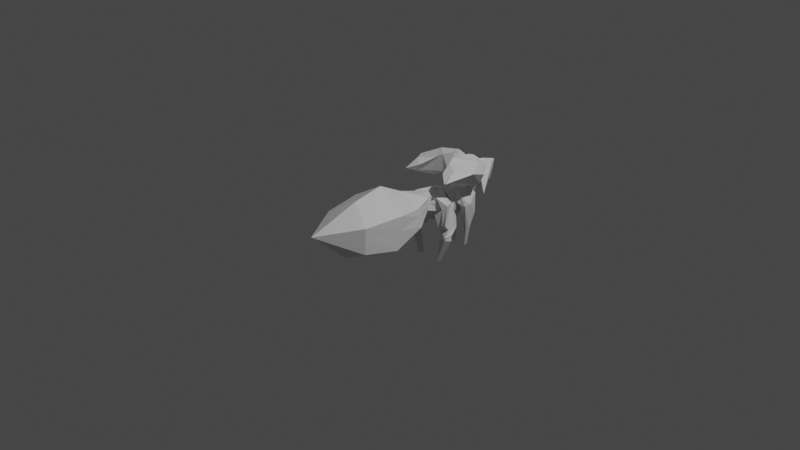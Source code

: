 # Source: colorfox.blend  (saved by Blender 3.4.6; exported with 4.5.12 LTS)
import bpy
from mathutils import Matrix  # noqa: F401  (used for matrix-valued properties, if any)

bpy.ops.wm.read_factory_settings(use_empty=True)
scene = bpy.context.scene
scene.name = 'Scene'

# ---- collections
col_collection = bpy.data.collections.new('Collection'); scene.collection.children.link(col_collection)

# ---- materials (node trees are filled in below, after node groups)
mat_material = bpy.data.materials.new('Material')
mat_material.alpha_threshold = 0.0
mat_material.use_transparent_shadow = False
mat_material.roughness = 0.5
mat_material.line_color = (0.0, 0.0, 0.0, 1.0)

# ---- material node trees
mat_material.use_nodes = True; mat_material.node_tree.nodes.clear()
_N = mat_material.node_tree.nodes; _L = mat_material.node_tree.links
n0 = _N.new('ShaderNodeOutputMaterial'); n0.name = 'Material Output'; n0.location = (300, 300)
n1 = _N.new('ShaderNodeBsdfPrincipled'); n1.name = 'Principled BSDF'; n1.location = (10, 300)
n1.distribution = 'GGX'
n1.subsurface_method = 'RANDOM_WALK_SKIN'
n1.inputs[3].default_value = 1.45
n1.inputs[27].default_value = (0.0, 0.0, 0.0, 1.0)
n1.inputs[28].default_value = 1.0
_L.new(n1.outputs[0], n0.inputs[0])
n0.is_active_output = True

# ---- world
world_world = bpy.data.worlds.new('World'); scene.world = world_world
world_world.use_nodes = True; world_world.node_tree.nodes.clear()
_N = world_world.node_tree.nodes; _L = world_world.node_tree.links
n0 = _N.new('ShaderNodeOutputWorld'); n0.name = 'World Output'; n0.location = (300, 300)
n1 = _N.new('ShaderNodeBackground'); n1.name = 'Background'; n1.location = (10, 300)
n1.inputs[0].default_value = (0.05088, 0.05088, 0.05088, 1.0)
_L.new(n1.outputs[0], n0.inputs[0])
n0.is_active_output = True
world_world.color = (0.05088, 0.05088, 0.05088)
world_world.use_sun_shadow = False
world_world.sun_shadow_jitter_overblur = 0.0

# ---- cameras
cam_camera = bpy.data.cameras.new('Camera')
cam_camera.clip_end = 100.0
cam_camera.ortho_scale = 7.314

# ---- lights
light_light = bpy.data.lights.new('Light', 'POINT')
light_light.transmission_factor = 0.0
light_light.energy = 1000.0
light_light.shadow_soft_size = 0.1
light_light.shadow_maximum_resolution = 0.006
light_light.use_absolute_resolution = True

# ---- meshes
me_cube = bpy.data.meshes.new('Cube')
me_cube.from_pydata([(0.3898, 1.158, 0.6395), (0.436, 1.032, 0.1507), (0.7919, 0.2126, 0.6038), (0.8227, 0.3516, -0.1763), (0.0, 1.06, 0.6619), (0.0, 0.8831, -0.1123), (0.0, 0.04852, 1.113), (0.0, 0.1759, -0.8294), (1.25, -1.019, 0.8865), (0.0, -0.9283, 1.615), (0.0, -1.18, -1.092), (1.226, -1.239, -0.4235), (0.9882, -2.522, 0.8017), (0.0, -2.101, 1.386), (0.0, -2.664, -0.6684), (0.9656, -2.541, -0.2259), (0.0, -4.143, 0.6706), (0.0, -4.006, 0.7135), (0.0, -4.023, 0.5787), (0.0, -4.156, 0.6769), (0.527, 1.397, 0.5754), (0.5229, 1.767, -0.09541), (0.0, 1.25, 0.6491), (0.0, 1.624, -0.5689), (0.0, 2.035, 0.744), (0.5881, 2.15, -0.1175), (0.0, 1.962, 0.5689), (0.0, 2.23, -0.7851), (0.0, 2.788, 0.445), (0.2521, 2.703, -0.4448), (0.0, 2.638, 0.5419), (0.0, 2.666, -0.8737), (0.9092, 1.602, 0.2924), (0.5145, 1.332, -0.1158), (0.7186, 2.0, 0.225), (0.5052, 1.932, -0.732), (0.8932, 1.518, -0.509), (0.5977, 1.488, -0.7048), (0.8868, 1.704, -0.7392), (0.4667, 1.683, -0.9032), (0.6806, 2.327, -0.4211), (0.5495, 2.29, -0.6846), (0.9118, 2.114, -0.7137), (0.5428, 2.034, -0.9929), (0.0, 2.507, 0.6262), (0.1354, 2.593, -0.3072), (0.2739, 2.448, 0.02162), (0.1392, 2.577, -0.3273), (0.9457, 1.447, -0.9962), (0.5224, 1.689, -0.8873), (0.9934, 1.791, -0.9583), (0.6474, 1.862, -1.049), (0.9422, 1.449, -0.9967), (0.62, 1.54, -1.141), (0.9806, 1.775, -0.9626), (0.7367, 1.825, -1.178), (0.9012, 1.49, -1.118), (0.576, 1.546, -1.261), (1.02, 1.733, -1.169), (0.7657, 1.901, -1.389), (0.4852, 1.531, -2.144), (0.4167, 1.679, -2.148), (0.5654, 1.645, -2.158), (0.4652, 1.757, -2.131), (0.0, 3.417, 0.1917), (0.001891, 3.401, -0.6933), (0.0, 3.086, 0.524), (0.0, 3.072, -0.7906), (0.0, 2.763, 0.3077), (0.4462, 2.326, -0.2172), (0.0, 3.118, 0.4724), (0.0, 3.547, 0.5492), (0.0, 2.228, 0.6661), (0.3983, 2.317, 0.1001), (0.0, 2.7, 0.6267), (0.2036, 2.755, 0.5515), (0.1889, 3.177, -0.4023), (0.2446, 2.712, -0.4361), (0.3493, 2.603, 0.04521), (0.4594, 2.395, -0.2334), (0.0, 3.405, 0.4743), (0.2429, 2.48, -0.4262), (0.0, 3.384, -0.1862), (0.0, 2.907, -0.2965), (0.0, 3.474, 0.696), (0.0, 3.402, -0.6822), (0.0, 3.364, 0.8099), (0.4003, 3.412, 0.6246), (0.09722, 3.205, -0.08163), (0.1873, 3.434, 0.5318), (0.0, 3.384, -0.1862), (0.0, 3.405, 0.4743), (0.2063, 3.208, 0.2597), (0.2514, 3.263, 0.497), (0.3495, 3.147, -0.1324), (0.4256, 2.771, 0.258), (0.4197, 2.808, -0.2011), (0.4216, 2.808, -0.2026), (0.4087, 2.781, 0.2687), (0.4276, 2.771, 0.2568), (0.0, 3.895, 0.6387), (0.0, 3.846, -0.3392), (0.0, 3.786, 1.038), (0.5315, 3.767, 0.5343), (0.0, 3.506, 0.595), (0.0, 3.354, -0.1477), (0.389, 3.417, 0.6188), (0.0, 3.301, 0.03464), (0.0, 2.9, 0.242), (0.0, 3.335, 0.3142), (0.0, 2.703, 0.6248), (0.06445, 3.087, 0.3599), (0.0, 3.633, 0.4454), (0.2778, 3.859, 0.4356), (0.0, 3.421, 0.2104), (0.07364, 3.273, 0.1598), (0.1889, 3.177, -0.4023), (0.0, 3.547, 0.5492), (0.2059, 3.09, -0.03199), (0.2063, 3.208, 0.2597), (0.246, 3.263, 0.4956), (0.1279, 3.742, 0.05654), (0.2136, 3.22, 0.2679), (0.3329, 3.147, -0.1437), (0.1591, 3.534, 0.6632), (0.0, 3.725, 0.3355), (0.0, 3.45, -0.1719), (0.0, 3.412, 0.4647), (0.1902, 3.224, 0.2629), (0.1527, 3.365, 0.2489), (0.4843, 3.577, -0.7364), (0.1709, 3.028, 0.4238), (0.1841, 3.707, -0.0422), (0.468, 3.117, -1.301), (0.5316, 3.211, -1.294), (0.3468, 2.964, 0.3551), (0.1668, 3.475, -0.7492), (0.1578, 3.709, -0.05096), (0.1445, 3.031, 0.415), (0.0, 3.547, 0.5492), (0.2063, 3.208, 0.2597), (0.5928, 2.91, -0.272), (0.3593, 3.715, 0.01985), (0.5869, 2.962, -0.06628), (0.2523, 3.253, 0.4938), (0.2949, 3.125, -0.09418), (0.1889, 3.177, -0.4023), (0.4848, 3.33, -1.282), (0.3566, 3.145, -1.306), (0.6684, 3.123, -0.1796), (0.2669, 3.259, 0.4953), (0.2253, 3.599, -0.06471), (0.214, 3.625, 0.003469), (0.1399, 3.682, 0.07887), (0.2137, 3.616, -0.00258), (0.0, 4.432, 1.14), (0.0, 4.121, 0.08726), (0.0, 4.423, 1.152), (0.6478, 4.151, 0.8215), (0.1662, 3.479, -0.7551), (0.4489, 3.368, -1.281), (0.2585, 3.209, -1.069), (0.3352, 3.266, -1.316), (0.3225, 3.329, -1.305), (0.468, 3.117, -1.301), (0.5316, 3.211, -1.294), (0.3566, 3.145, -1.306), (0.4848, 3.33, -1.282), (0.3352, 3.266, -1.316), (0.4489, 3.368, -1.281), (0.3225, 3.329, -1.305), (0.3285, 3.206, -2.097), (0.3628, 3.257, -2.094), (0.2685, 3.222, -2.1), (0.3376, 3.321, -2.087), (0.257, 3.287, -2.105), (0.3257, 3.34, -2.08), (0.2501, 3.321, -2.1), (0.0, 5.092, 0.9474), (0.0, 5.114, 0.8693), (0.0, 5.085, 0.95), (0.2205, 4.735, 0.9417), (0.0, 3.776, 1.021), (0.5031, 3.805, 0.7805), (0.0, 4.045, 1.138), (0.4927, 4.14, 0.9946), (0.3253, 3.336, 0.8944), (0.9227, 3.312, 0.7007), (0.3717, 3.528, 1.568), (0.6083, 3.968, 0.9927), (0.3411, 3.327, 1.74), (1.386, 2.466, 1.491), (0.3872, 3.51, 1.672), (1.175, 3.273, 1.166), (0.0, 2.776, 0.3796), (0.0, 3.275, 0.3254), (0.0, 3.471, -0.1017), (0.3445, 2.524, -0.3364), (0.0, 3.421, 0.7503), (0.1906, 3.407, -0.05992), (0.0, 3.843, 0.8291), (0.4558, 3.659, 0.4345), (0.0, 3.427, 0.206), (0.1852, 3.356, 0.3128), (0.0, 4.428, 1.143), (0.4124, 4.057, 0.4365), (0.0, 5.092, 0.9476), (0.05528, 5.062, 0.9036), (0.0, 3.346, 0.2586), (0.0, 3.436, -0.3975), (0.2983, 2.613, -0.3906), (0.0, 3.448, 0.7232), (0.0953, 3.404, -0.371), (0.0, 3.869, 0.7339), (0.1832, 3.766, -0.08952), (0.0, 3.391, 0.02912), (0.09262, 3.329, 0.1737), (0.0, 4.427, 1.146), (0.2249, 4.056, 0.1314), (0.0, 5.112, 0.8763), (0.01175, 5.105, 0.8647), (0.0, 2.782, 0.4123), (0.0, 4.872, 1.014), (0.0, 4.871, 1.015), (0.0, 4.254, 0.1962), (0.5103, 3.803, 0.7838), (0.4925, 4.285, 0.4421), (0.0, 4.871, 1.01), (0.0, 4.87, 1.01), (0.3005, 4.209, 0.2642), (0.0, 4.927, 0.99), (0.0, 4.989, 0.9779), (0.0, 5.043, 0.9592), (0.4245, 4.449, 0.4388), (0.6482, 4.155, 0.8216), (0.307, 4.628, 0.924), (0.0, 4.932, 0.9885), (0.0, 4.985, 0.976), (0.0, 5.04, 0.9574), (0.0, 4.932, 0.9962), (0.0, 4.985, 0.9756), (0.0, 5.042, 0.9572), (0.3999, 4.451, 0.4422), (0.3105, 4.638, 0.5375), (0.09762, 4.972, 0.674), (0.0, 5.042, 0.9568), (0.0, 4.989, 0.9763), (0.0, 4.931, 0.9941), (0.0, 4.953, 0.5744), (0.0, 4.695, 0.4932), (0.0, 4.415, 0.37), (0.2163, 4.723, 0.9555), (0.0, 4.425, 1.148), (0.4857, 4.146, 0.9548), (0.0, 2.763, 0.3111), (0.0, 3.126, 0.4653), (0.0, 3.543, 0.5179), (0.4413, 2.336, -0.2229), (0.0, 3.366, 0.8071), (0.3902, 3.412, 0.5917), (0.0, 3.789, 1.028), (0.5279, 3.762, 0.5295), (0.0, 3.503, 0.5763), (0.3792, 3.415, 0.6041), (0.0, 4.423, 1.152), (0.6324, 4.149, 0.802), (0.0, 5.083, 0.9508), (0.2386, 4.748, 0.9199), (0.8144, 3.699, 0.1181), (0.0, 4.873, 1.006), (0.6469, 4.156, 0.8238), (0.3199, 4.324, 1.026), (0.2206, 4.718, 0.954), (0.0, 4.927, 0.9899), (0.0, 4.989, 0.9779), (0.0, 5.042, 0.9585), (0.3909, 2.932, 0.9767), (0.7457, 2.637, 0.7276), (0.1999, 2.931, 1.733), (0.9802, 1.422, 1.274), (0.8049, 0.271, 0.276), (0.4092, 1.105, 0.4341), (0.0, 0.9857, 0.3366), (0.0, 0.1021, 0.2969), (1.24, -1.111, 0.336), (0.0, -1.034, 0.4776), (0.9787, -2.53, 0.3699), (0.0, -2.338, 0.5229), (0.0, -4.148, 0.6733), (0.0, -4.013, 0.6569), (0.5253, 1.552, 0.2935), (0.0, 1.407, 0.1373), (0.2471, 2.083, 0.382), (0.0, 2.075, -3.725e-05), (0.1059, 2.752, 0.07111), (0.0, 2.65, -0.05294), (0.7433, 1.488, 0.1209), (0.6289, 1.971, -0.1771), (0.769, 1.506, -0.5913), (0.7103, 1.695, -0.8081), (0.6255, 2.311, -0.5318), (0.7567, 2.08, -0.831), (0.05689, 2.544, 0.234), (0.2173, 2.502, -0.125), (0.7678, 1.549, -0.9504), (0.848, 1.821, -0.9965), (0.8068, 1.487, -1.057), (0.8781, 1.796, -1.053), (0.7646, 1.514, -1.178), (0.9129, 1.804, -1.262), (0.4564, 1.593, -2.146), (0.5233, 1.692, -2.146), (0.0, 3.41, -0.1802), (0.0, 3.08, -0.02839), (0.1875, 2.579, 0.08713), (0.0, 3.299, 0.5047), (0.1674, 2.265, 0.4282), (0.08554, 2.723, 0.5951), (0.0, 3.444, 0.1169), (0.1682, 3.384, 0.7321), (0.0, 3.874, 0.2278), (0.2234, 3.778, 0.8266), (0.0, 3.083, 0.2724), (0.02708, 2.864, 0.5135), (0.0, 4.297, 0.7061), (0.3035, 4.255, 1.017), (0.0, 5.091, 0.9205), (0.1002, 4.947, 0.9358), (0.2114, 3.788, 0.92), (0.2905, 3.997, 1.086), (0.4833, 3.254, 0.7239), (0.314, 4.021, 1.203), (0.9603, 3.18, 1.658), (0.7689, 3.815, 1.368), (0.03638, 5.085, 0.934), (0.1448, 2.67, 0.07874), (0.1253, 2.711, 0.07492), (0.004938, 5.11, 0.8711), (0.2145, 4.423, 0.9172), (0.0, 4.613, 0.6718), (0.2041, 4.599, 0.9752), (0.0, 4.755, 1.052), (0.09088, 4.91, 0.9583), (0.0, 4.716, 0.734), (0.0, 4.867, 0.7757), (0.0, 5.014, 0.7971), (0.09544, 4.951, 0.9384), (0.1854, 2.584, 0.08673), (0.5432, 2.819, 0.8944), (0.2692, 2.501, 1.788), (0.3933, 2.182, 1.691), (0.9572, 1.876, 1.634), (0.5923, 1.643, 1.517), (1.02, 1.294, 1.325)], [(132, 125)], [(0, 4, 6, 2), (5, 1, 3, 7), (280, 2, 8, 284), (281, 0, 2, 280), (1, 5, 23, 21), (283, 6, 4, 282), (285, 10, 14, 287), (2, 6, 9, 8), (7, 3, 11, 10), (283, 7, 10, 285), (286, 12, 16, 288), (10, 11, 15, 14), (284, 8, 12, 286), (8, 9, 13, 12), (288, 16, 17, 289), (12, 13, 17, 16), (287, 14, 18, 289), (14, 15, 19, 18), (22, 20, 24, 26), (281, 1, 21, 290), (282, 4, 22, 291), (4, 0, 20, 22), (25, 27, 31, 29), (21, 23, 27, 25), (24, 20, 32, 34), (291, 22, 26, 293), (295, 30, 66, 313), (292, 25, 29, 294), (293, 26, 30, 295), (26, 24, 28, 30), (34, 32, 36, 38), (292, 24, 44, 302), (21, 25, 35, 33), (290, 21, 33, 296), (298, 37, 39, 299), (296, 33, 37, 298), (33, 35, 39, 37), (39, 35, 41, 43), (300, 40, 42, 301), (34, 38, 42, 40), (39, 43, 51, 49), (297, 34, 40, 300), (302, 44, 46, 303), (35, 25, 45, 47), (24, 34, 46, 44), (297, 35, 47, 303), (304, 49, 53, 306), (301, 42, 50, 305), (42, 38, 48, 50), (299, 39, 49, 304), (54, 52, 56, 58), (50, 48, 52, 54), (305, 50, 54, 307), (49, 51, 55, 53), (57, 59, 63, 61), (307, 54, 58, 309), (53, 55, 59, 57), (306, 53, 57, 308), (310, 61, 63, 311), (308, 57, 61, 310), (58, 56, 60, 62), (309, 58, 62, 311), (313, 66, 64, 312), (30, 28, 64, 66), (29, 31, 67, 65), (255, 254, 68, 70), (70, 68, 72, 74), (255, 70, 86, 258), (257, 256, 71, 69), (347, 257, 69, 314), (316, 73, 75, 317), (314, 69, 73, 316), (71, 75, 93, 92), (315, 70, 74, 317), (77, 76, 78, 79), (75, 73, 79, 78), (76, 77, 83, 82), (73, 69, 77, 79), (81, 80, 82, 83), (69, 71, 80, 81), (77, 69, 81, 83), (82, 80, 91, 90), (212, 85, 101, 214), (312, 64, 84, 318), (319, 86, 110, 323), (259, 87, 106, 263), (89, 88, 90, 91), (76, 82, 90, 88), (71, 76, 88, 89), (80, 71, 89, 91), (92, 93, 95, 94), (75, 78, 95, 93), (139, 140, 119, 117), (98, 96, 141, 143), (97, 96, 98, 99), (94, 95, 99, 98), (95, 78, 97, 99), (78, 76, 96, 97), (260, 102, 157, 264), (319, 87, 103, 321), (258, 86, 102, 260), (318, 84, 100, 320), (215, 105, 107, 216), (65, 85, 107, 105), (209, 65, 105, 215), (87, 71, 104, 106), (322, 109, 111, 323), (86, 70, 108, 110), (315, 71, 109, 322), (109, 71, 112, 114), (112, 113, 115, 114), (87, 111, 115, 113), (71, 87, 113, 112), (111, 109, 114, 115), (118, 116, 126, 128), (118, 120, 124, 122), (140, 145, 118, 119), (145, 135, 120, 118), (146, 139, 117, 116), (123, 146, 116, 121), (141, 96, 133, 134), (123, 121, 136, 161, 148), (120, 121, 125, 124), (126, 127, 129, 128), (142, 149, 147, 160, 130), (119, 118, 128, 129), (163, 159, 130, 160), (117, 119, 129, 127), (126, 116, 151, 153), (143, 141, 149, 150), (131, 132, 137, 138), (121, 142, 130, 159, 136), (120, 135, 150, 144), (96, 76, 146, 123), (76, 71, 139, 146), (96, 123, 148, 133), (133, 148, 166, 164), (150, 149, 142, 144), (135, 98, 143, 150), (149, 141, 134, 147), (121, 120, 144, 142), (94, 98, 135, 145), (92, 94, 145, 140), (71, 92, 140, 139), (151, 152, 154, 153), (117, 127, 154, 152), (116, 117, 152, 151), (127, 126, 153, 154), (275, 232, 180, 266), (320, 100, 155, 324), (214, 101, 156, 218), (157, 102, 182, 184), (147, 134, 165, 167), (148, 161, 163, 162), (161, 136, 159, 163), (164, 166, 173, 171), (166, 168, 175, 173), (148, 162, 168, 166), (160, 147, 167, 169), (134, 133, 164, 165), (162, 163, 170, 168), (163, 160, 169, 170), (171, 173, 175, 174, 172), (175, 177, 176, 174), (170, 169, 176, 177), (169, 167, 174, 176), (167, 165, 172, 174), (165, 164, 171, 172), (168, 170, 177, 175), (346, 266, 180, 327), (345, 245, 178, 326), (244, 248, 179, 220), (342, 251, 181, 327), (184, 182, 186, 188), (103, 158, 185, 183), (321, 103, 183, 328), (325, 157, 184, 329), (187, 189, 193, 191), (328, 183, 187, 330), (183, 185, 189, 187), (329, 184, 188, 331), (332, 191, 193, 333), (331, 188, 192, 333), (188, 186, 190, 192), (332, 190, 278, 349), (272, 235, 207, 267), (337, 219, 206, 334), (261, 201, 205, 265), (241, 238, 206, 219), (256, 196, 202, 262), (262, 202, 203, 263), (211, 198, 200, 213), (213, 200, 204, 217), (212, 199, 203, 216), (259, 199, 201, 261), (336, 210, 197, 335), (210, 209, 196, 197), (208, 195, 198, 211), (208, 221, 194, 195), (64, 28, 221, 208), (64, 208, 211, 84), (29, 65, 209, 210), (294, 29, 210, 336), (85, 212, 216, 107), (100, 213, 217, 155), (84, 211, 213, 100), (245, 241, 219, 178), (326, 178, 219, 337), (235, 244, 220, 207), (201, 214, 218, 205), (196, 209, 215, 202), (202, 215, 216, 203), (199, 212, 214, 201), (205, 218, 229, 226), (155, 217, 228, 223), (217, 204, 227, 228), (265, 205, 226, 268), (325, 158, 225, 338), (218, 156, 224, 229), (324, 155, 223, 339), (264, 157, 222, 269), (226, 229, 242, 233), (233, 242, 243, 234), (234, 243, 244, 235), (223, 228, 239, 247), (247, 239, 240, 246), (246, 240, 241, 245), (228, 227, 236, 239), (239, 236, 237, 240), (240, 237, 238, 241), (268, 226, 233, 270), (270, 233, 234, 271), (271, 234, 235, 272), (338, 225, 253, 340), (340, 253, 252, 341), (341, 252, 251, 342), (229, 224, 250, 242), (242, 250, 249, 243), (243, 249, 248, 244), (339, 223, 247, 343), (343, 247, 246, 344), (344, 246, 245, 345), (269, 222, 230, 273), (273, 230, 231, 274), (274, 231, 232, 275), (237, 274, 275, 238), (236, 273, 274, 237), (227, 269, 273, 236), (252, 271, 272, 251), (253, 270, 271, 252), (225, 268, 270, 253), (204, 264, 269, 227), (158, 265, 268, 225), (87, 259, 261, 103), (104, 262, 263, 106), (71, 256, 262, 104), (103, 261, 265, 158), (251, 272, 267, 181), (334, 206, 266, 346), (238, 275, 266, 206), (198, 258, 260, 200), (200, 260, 264, 204), (199, 259, 263, 203), (335, 197, 257, 347), (197, 196, 256, 257), (195, 255, 258, 198), (195, 194, 254, 255), (348, 277, 279, 349), (190, 186, 276, 278), (187, 191, 279, 277), (330, 187, 277, 348), (186, 330, 348, 276), (276, 348, 349, 278), (194, 335, 347, 254), (207, 334, 346, 267), (249, 344, 345, 248), (250, 343, 344, 249), (224, 339, 343, 250), (231, 341, 342, 232), (230, 340, 341, 231), (222, 338, 340, 230), (156, 324, 339, 224), (157, 325, 338, 222), (179, 326, 337, 220), (28, 294, 336, 221), (221, 336, 335, 194), (220, 337, 334, 207), (349, 279, 353, 352), (189, 331, 333, 193), (190, 332, 333, 192), (185, 329, 331, 189), (182, 328, 330, 186), (158, 325, 329, 185), (102, 321, 328, 182), (232, 342, 327, 180), (248, 345, 326, 179), (267, 346, 327, 181), (101, 320, 324, 156), (70, 315, 322, 108), (108, 322, 323, 110), (85, 318, 320, 101), (86, 319, 321, 102), (87, 319, 323, 111), (65, 312, 318, 85), (71, 315, 317, 75), (68, 314, 316, 72), (72, 316, 317, 74), (254, 347, 314, 68), (67, 313, 312, 65), (59, 309, 311, 63), (56, 308, 310, 60), (60, 310, 311, 62), (52, 306, 308, 56), (55, 307, 309, 59), (51, 305, 307, 55), (38, 299, 304, 48), (43, 301, 305, 51), (48, 304, 306, 52), (34, 297, 303, 46), (45, 302, 303, 47), (35, 297, 300, 41), (41, 300, 301, 43), (32, 296, 298, 36), (36, 298, 299, 38), (20, 290, 296, 32), (25, 292, 302, 45), (27, 293, 295, 31), (24, 292, 294, 28), (31, 295, 313, 67), (23, 291, 293, 27), (5, 282, 291, 23), (0, 281, 290, 20), (13, 287, 289, 17), (19, 288, 289, 18), (11, 284, 286, 15), (15, 286, 288, 19), (6, 283, 285, 9), (9, 285, 287, 13), (7, 283, 282, 5), (1, 281, 280, 3), (3, 280, 284, 11), (351, 350, 352, 353), (332, 349, 352, 350), (191, 332, 350, 351), (279, 191, 351, 353)])
_uv = me_cube.uv_layers.new(name='UVMap')
_uv.uv.foreach_set('vector', [0.5365, 0.09612, 0.5788, 0.1056, 0.5893, 0.2124, 0.496, 0.1993, 0.7343, 0.5256, 0.6878, 0.546, 0.6451, 0.4683, 0.7324, 0.4384, 0.3617, 0.4722, 0.3274, 0.4618, 0.3121, 0.3228, 0.3724, 0.3201, 0.3348, 0.5626, 0.3122, 0.5657, 0.3274, 0.4618, 0.3617, 0.4722, 0.3661, 0.5582, 0.3974, 0.5492, 0.4366, 0.6343, 0.3825, 0.6393, 0.1485, 0.5435, 0.06011, 0.5444, 0.115, 0.4381, 0.1496, 0.448, 0.122, 0.6648, 0.2904, 0.6899, 0.2356, 0.8474, 0.1092, 0.805, 0.496, 0.1993, 0.5893, 0.2124, 0.6004, 0.3151, 0.4555, 0.3317, 0.7324, 0.4384, 0.6451, 0.4683, 0.6004, 0.2947, 0.7314, 0.2894, 0.1485, 0.5435, 0.2704, 0.5423, 0.2904, 0.6899, 0.122, 0.6648, 0.3881, 0.17, 0.3417, 0.1652, 0.3798, 0.001458, 0.3796, 0.0008454, 0.7314, 0.2894, 0.6004, 0.2947, 0.6285, 0.1585, 0.7318, 0.1376, 0.3724, 0.3201, 0.3121, 0.3228, 0.3417, 0.1652, 0.3881, 0.17, 0.4555, 0.3317, 0.6004, 0.3151, 0.6004, 0.4428, 0.4868, 0.4937, 0.08187, 0.9992, 0.08218, 0.9987, 0.07839, 0.9836, 0.08446, 0.9847, 0.4868, 0.4937, 0.6004, 0.4428, 0.5956, 0.6519, 0.5953, 0.6669, 0.1092, 0.805, 0.2356, 0.8474, 0.09283, 0.9862, 0.08446, 0.9847, 0.7318, 0.1376, 0.6285, 0.1585, 0.7343, 0.0, 0.7341, 0.01263, 0.578, 0.08522, 0.5201, 0.07099, 0.577, 0.0, 0.5744, 0.008789, 0.3348, 0.5626, 0.3661, 0.5582, 0.3825, 0.6393, 0.3437, 0.6113, 0.1496, 0.448, 0.115, 0.4381, 0.1175, 0.4177, 0.1737, 0.4038, 0.5788, 0.1056, 0.5365, 0.09612, 0.5201, 0.07099, 0.578, 0.08522, 0.3797, 0.6801, 0.4518, 0.702, 0.4555, 0.7498, 0.4084, 0.7462, 0.3825, 0.6393, 0.4366, 0.6343, 0.4518, 0.702, 0.3797, 0.6801, 0.577, 0.0, 0.5201, 0.07099, 0.474, 0.05134, 0.492, 0.008323, 0.1737, 0.4038, 0.1175, 0.4177, 0.1305, 0.3414, 0.1926, 0.3327, 0.2018, 0.271, 0.1376, 0.2687, 0.1422, 0.2205, 0.2018, 0.2245, 0.3279, 0.6692, 0.3797, 0.6801, 0.4084, 0.7462, 0.3528, 0.7459, 0.1926, 0.3327, 0.1305, 0.3414, 0.1376, 0.2687, 0.2018, 0.271, 0.1305, 0.3414, 0.1121, 0.3325, 0.1489, 0.2532, 0.1376, 0.2687, 0.8711, 0.703, 0.9161, 0.7006, 0.9144, 0.7876, 0.8915, 0.8099, 0.639, 0.5968, 0.6105, 0.5688, 0.6579, 0.546, 0.6879, 0.5764, 0.6451, 0.6598, 0.6783, 0.6356, 0.7028, 0.7012, 0.6104, 0.6914, 0.6004, 0.6423, 0.6451, 0.6598, 0.6104, 0.6914, 0.6066, 0.6622, 0.7028, 0.8624, 0.7028, 0.8811, 0.6828, 0.8909, 0.6853, 0.8648, 0.8642, 0.4486, 0.887, 0.4759, 0.8763, 0.5383, 0.8584, 0.5251, 0.6104, 0.6914, 0.7028, 0.7012, 0.694, 0.7324, 0.6638, 0.73, 0.694, 0.7324, 0.7028, 0.7012, 0.7292, 0.6729, 0.7293, 0.716, 0.961, 0.3706, 0.961, 0.384, 0.9284, 0.3602, 0.9379, 0.3413, 0.8711, 0.703, 0.8915, 0.8099, 0.8482, 0.8016, 0.8273, 0.768, 0.6913, 0.8914, 0.7245, 0.9081, 0.703, 0.9146, 0.6909, 0.8974, 0.6675, 0.6531, 0.6419, 0.6182, 0.7138, 0.6491, 0.7203, 0.6591, 0.5993, 0.7096, 0.5908, 0.7507, 0.5901, 0.6787, 0.5993, 0.6669, 0.7028, 0.7012, 0.6783, 0.6356, 0.7292, 0.6184, 0.7293, 0.6212, 0.9138, 0.0, 0.9202, 0.0539, 0.8673, 0.07451, 0.8623, 0.009828, 0.9202, 0.09772, 0.9202, 0.1582, 0.8503, 0.1118, 0.8601, 0.09016, 0.8572, 0.5637, 0.8848, 0.5572, 0.8723, 0.585, 0.8522, 0.5753, 0.7265, 0.932, 0.7279, 0.9494, 0.6884, 0.9494, 0.6945, 0.9348, 0.8482, 0.8016, 0.8915, 0.8099, 0.9161, 0.8407, 0.8801, 0.8319, 0.8649, 0.5478, 0.8907, 0.5592, 0.8848, 0.5572, 0.8572, 0.5637, 0.5597, 0.8145, 0.5948, 0.815, 0.5914, 0.8286, 0.5667, 0.8361, 0.6004, 0.6669, 0.6004, 0.7047, 0.6, 0.7045, 0.5993, 0.6688, 0.3047, 0.9678, 0.2904, 0.9654, 0.2923, 0.9654, 0.3048, 0.9608, 0.9625, 0.5591, 0.9787, 0.5787, 0.9729, 0.5923, 0.9433, 0.585, 0.9429, 0.5979, 0.9787, 0.6159, 0.9568, 0.6933, 0.9485, 0.6943, 0.3048, 0.9608, 0.2923, 0.9654, 0.2977, 0.943, 0.309, 0.9386, 0.9433, 0.585, 0.9729, 0.5923, 0.9787, 0.6159, 0.9429, 0.5979, 0.8522, 0.5753, 0.8723, 0.585, 0.8766, 0.5981, 0.8564, 0.5884, 0.8667, 0.3933, 0.8695, 0.3836, 0.8792, 0.3805, 0.8792, 0.39, 0.8564, 0.5884, 0.8766, 0.5981, 0.8907, 0.6937, 0.8859, 0.6937, 0.5667, 0.8361, 0.5914, 0.8286, 0.5948, 0.9411, 0.5833, 0.9435, 0.5593, 0.8473, 0.5667, 0.8361, 0.5833, 0.9435, 0.5778, 0.9429, 0.2018, 0.2245, 0.1422, 0.2205, 0.1801, 0.1869, 0.2202, 0.1898, 0.9843, 0.0, 0.988, 0.01886, 0.988, 0.09195, 0.968, 0.04553, 0.4084, 0.7462, 0.4555, 0.7498, 0.4412, 0.7921, 0.4265, 0.8261, 0.1488, 0.2166, 0.1632, 0.2566, 0.1636, 0.2567, 0.148, 0.2174, 0.148, 0.2174, 0.1636, 0.2567, 0.1217, 0.3122, 0.1288, 0.2615, 0.1488, 0.2166, 0.148, 0.2174, 0.1131, 0.1889, 0.1134, 0.1887, 0.3889, 0.7025, 0.2947, 0.8256, 0.2913, 0.8256, 0.3884, 0.7013, 0.1868, 0.2783, 0.2193, 0.3082, 0.2186, 0.3092, 0.1867, 0.2788, 0.9209, 0.6993, 0.8907, 0.6993, 0.9119, 0.6466, 0.9255, 0.6481, 0.1867, 0.2788, 0.2186, 0.3092, 0.1843, 0.3081, 0.148, 0.3104, 0.9218, 0.5591, 0.9119, 0.6466, 0.8985, 0.5933, 0.9004, 0.6002, 0.9247, 0.586, 0.9269, 0.6055, 0.9354, 0.6491, 0.9255, 0.6481, 0.3393, 0.8261, 0.3893, 0.8342, 0.3221, 0.877, 0.3016, 0.8453, 0.3346, 0.9326, 0.2904, 0.8802, 0.3016, 0.8453, 0.3221, 0.877, 0.9773, 0.4317, 0.9682, 0.4814, 0.9496, 0.4514, 0.965, 0.401, 0.2904, 0.8802, 0.2942, 0.8463, 0.3393, 0.8261, 0.3016, 0.8453, 0.9215, 0.4041, 0.9496, 0.5418, 0.8907, 0.5015, 0.9084, 0.4518, 0.9496, 0.401, 0.9481, 0.5591, 0.9496, 0.5418, 0.9215, 0.4041, 0.9682, 0.4814, 0.9773, 0.5236, 0.9607, 0.5048, 0.9496, 0.4514, 0.5901, 0.6669, 0.5901, 0.6669, 0.5901, 0.6669, 0.5901, 0.6669, 0.8273, 0.8486, 0.8273, 0.8826, 0.779, 0.8461, 0.7887, 0.8183, 0.2202, 0.1898, 0.1801, 0.1869, 0.1261, 0.1777, 0.1883, 0.1845, 0.8484, 0.9107, 0.841, 0.9134, 0.8273, 0.8407, 0.8456, 0.8508, 0.5901, 0.8108, 0.5901, 0.8145, 0.5891, 0.8136, 0.5886, 0.8118, 0.4531, 0.9162, 0.4531, 0.987, 0.4501, 0.9953, 0.4346, 0.9264, 0.3613, 0.9326, 0.3705, 0.9642, 0.3705, 0.9642, 0.3473, 0.9642, 0.99, 0.5591, 0.99, 0.6702, 0.9804, 0.6364, 0.9787, 0.5662, 0.8647, 0.401, 0.8486, 0.3979, 0.8647, 0.3805, 0.8647, 0.401, 0.3861, 0.9057, 0.3893, 0.9319, 0.3374, 0.9018, 0.3821, 0.8634, 0.3346, 0.9326, 0.3221, 0.877, 0.3374, 0.9018, 0.3893, 0.9319, 0.5901, 0.6669, 0.5901, 0.6669, 0.5901, 0.6669, 0.5901, 0.6669, 0.977, 0.7006, 0.9775, 0.7511, 0.9596, 0.7587, 0.9598, 0.7362, 0.7307, 0.6522, 0.7309, 0.6524, 0.7309, 0.702, 0.7293, 0.7004, 0.5108, 0.9495, 0.4555, 0.93, 0.4556, 0.9301, 0.456, 0.9284, 0.3374, 0.9018, 0.3221, 0.877, 0.3459, 0.8526, 0.3375, 0.9017, 0.9684, 0.2626, 0.9684, 0.3122, 0.952, 0.2832, 0.9517, 0.2832, 0.09214, 0.1418, 0.09104, 0.1421, 0.0827, 0.07276, 0.08269, 0.07276, 0.8518, 0.3548, 0.8561, 0.3284, 0.895, 0.3154, 0.895, 0.3531, 0.1134, 0.1887, 0.1131, 0.1889, 0.09104, 0.1421, 0.09214, 0.1418, 0.1883, 0.1845, 0.1261, 0.1777, 0.1348, 0.1327, 0.179, 0.1374, 0.1975, 0.1907, 0.2163, 0.1957, 0.1963, 0.2003, 0.1817, 0.197, 0.2755, 0.1939, 0.2742, 0.1938, 0.1963, 0.2003, 0.2163, 0.1957, 0.2438, 0.1884, 0.2755, 0.1939, 0.2163, 0.1957, 0.1975, 0.1907, 0.9595, 0.1065, 0.9218, 0.1287, 0.9202, 0.1247, 0.9586, 0.1072, 0.8796, 0.8604, 0.8876, 0.8868, 0.8709, 0.8647, 0.8456, 0.8508, 0.1131, 0.1889, 0.148, 0.2174, 0.1715, 0.2423, 0.129, 0.2612, 0.1456, 0.1978, 0.1423, 0.1707, 0.1664, 0.195, 0.1694, 0.2224, 0.1664, 0.195, 0.1423, 0.1707, 0.1541, 0.1621, 0.1781, 0.1863, 0.4134, 0.9483, 0.4346, 0.9162, 0.4346, 0.9868, 0.4219, 0.9734, 0.8586, 0.907, 0.8709, 0.8647, 0.899, 0.873, 0.899, 0.9418, 0.9218, 0.1287, 0.9595, 0.1065, 0.9595, 0.1548, 0.9253, 0.1369, 0.1601, 0.2218, 0.1664, 0.195, 0.1781, 0.1863, 0.1829, 0.203, 0.6393, 0.9418, 0.6033, 0.9618, 0.6004, 0.9225, 0.653, 0.9096, 0.501, 0.9418, 0.4923, 0.8827, 0.5108, 0.8531, 0.4991, 0.9066, 0.9724, 0.1065, 0.9675, 0.1463, 0.9595, 0.1372, 0.9724, 0.1065, 0.5071, 0.9466, 0.4698, 0.911, 0.4923, 0.8827, 0.501, 0.9418, 0.5901, 0.6669, 0.5901, 0.6669, 0.5901, 0.6669, 0.5901, 0.6669, 0.5394, 0.9219, 0.5108, 0.9251, 0.5108, 0.9251, 0.5431, 0.8531, 0.9596, 0.7587, 0.9775, 0.7511, 0.9775, 0.8682, 0.9711, 0.8671, 0.6692, 0.8586, 0.6004, 0.8624, 0.6518, 0.7863, 0.6892, 0.7606, 0.7032, 0.7376, 0.8246, 0.8826, 0.8246, 0.9535, 0.8033, 0.9329, 0.7913, 0.8927, 0.6004, 0.9225, 0.654, 0.8793, 0.6414, 0.8993, 0.653, 0.9096, 0.4555, 0.7295, 0.5248, 0.7304, 0.5361, 0.8518, 0.5319, 0.8531, 0.4938, 0.8029, 0.7293, 0.6349, 0.7319, 0.6178, 0.7306, 0.6369, 0.7319, 0.6522, 0.9372, 0.1582, 0.9517, 0.2197, 0.9158, 0.2234, 0.923, 0.1615, 0.651, 0.8624, 0.654, 0.9112, 0.6414, 0.8993, 0.654, 0.8793, 0.3245, 0.9639, 0.3473, 0.9326, 0.3473, 0.9798, 0.3362, 0.9899, 0.5375, 0.7142, 0.5491, 0.7339, 0.5248, 0.7304, 0.4874, 0.6669, 0.7293, 0.6176, 0.7293, 0.546, 0.7319, 0.5462, 0.7319, 0.6178, 0.9517, 0.3111, 0.9283, 0.3065, 0.9158, 0.2234, 0.9517, 0.2197, 0.9517, 0.2203, 0.9706, 0.347, 0.9864, 0.3154, 0.9729, 0.3468, 0.9714, 0.3459, 0.5431, 0.9595, 0.5108, 0.9251, 0.5108, 0.9251, 0.5394, 0.9219, 0.5901, 0.6669, 0.5901, 0.6669, 0.5901, 0.6669, 0.5901, 0.6669, 0.7067, 0.8623, 0.6692, 0.8586, 0.7032, 0.7376, 0.7067, 0.7388, 0.5901, 0.6669, 0.5901, 0.6669, 0.5901, 0.6669, 0.5901, 0.6669, 0.4874, 0.6669, 0.5248, 0.7304, 0.4555, 0.7295, 0.488, 0.667, 0.5227, 0.672, 0.5447, 0.675, 0.5375, 0.7142, 0.4874, 0.6669, 0.5248, 0.7304, 0.5491, 0.7339, 0.5491, 0.8492, 0.5361, 0.8518, 0.961, 0.3958, 0.9706, 0.347, 0.9714, 0.3459, 0.9864, 0.395, 0.5108, 0.9495, 0.456, 0.9284, 0.4698, 0.911, 0.5071, 0.9466, 0.9724, 0.1065, 0.9724, 0.1519, 0.9675, 0.1463, 0.9724, 0.1065, 0.5901, 0.6669, 0.5901, 0.6669, 0.5901, 0.6669, 0.5901, 0.6669, 0.7336, 0.6709, 0.7309, 0.6638, 0.7312, 0.6644, 0.7336, 0.6522, 0.651, 0.8624, 0.654, 0.8793, 0.6037, 0.8977, 0.6035, 0.8965, 0.6828, 0.8624, 0.6828, 0.9735, 0.6541, 0.9208, 0.654, 0.9129, 0.654, 0.8793, 0.6004, 0.9225, 0.6048, 0.8862, 0.6037, 0.8977, 0.9526, 0.9107, 0.9526, 0.9107, 0.9521, 0.915, 0.9521, 0.9148, 0.179, 0.1374, 0.1348, 0.1327, 0.08243, 0.07253, 0.13, 0.08896, 0.7887, 0.8183, 0.779, 0.8461, 0.7487, 0.8004, 0.7574, 0.7947, 0.0827, 0.07276, 0.09104, 0.1421, 0.09285, 0.1432, 0.08189, 0.1135, 0.5901, 0.6669, 0.5901, 0.6669, 0.5901, 0.6669, 0.5901, 0.6669, 0.7032, 0.7376, 0.6892, 0.7606, 0.6839, 0.7324, 0.6908, 0.7332, 0.6892, 0.7606, 0.6518, 0.7863, 0.6515, 0.7855, 0.6839, 0.7324, 0.9894, 0.8679, 0.9775, 0.8654, 0.983, 0.7797, 0.9894, 0.781, 0.9973, 0.4872, 0.9842, 0.4861, 0.9821, 0.401, 0.9892, 0.4016, 0.5901, 0.6669, 0.5901, 0.6669, 0.5901, 0.6669, 0.5901, 0.6669, 0.5901, 0.6669, 0.5901, 0.6669, 0.5901, 0.6669, 0.5901, 0.6669, 0.5901, 0.6669, 0.5901, 0.6669, 0.5901, 0.6669, 0.5901, 0.6669, 0.5901, 0.6669, 0.5901, 0.6669, 0.5901, 0.6669, 0.5901, 0.6669, 0.5901, 0.6669, 0.5901, 0.6669, 0.5901, 0.6669, 0.5901, 0.6669, 0.8843, 0.3805, 0.89, 0.3838, 0.8893, 0.3908, 0.8798, 0.3921, 0.8792, 0.3847, 0.8893, 0.3908, 0.8889, 0.3945, 0.8804, 0.3945, 0.8798, 0.3921, 0.981, 0.1631, 0.9947, 0.1582, 0.9947, 0.2441, 0.9867, 0.2475, 0.7639, 0.8831, 0.7683, 0.8827, 0.7764, 0.9697, 0.7742, 0.9692, 0.7683, 0.8827, 0.7816, 0.8826, 0.7835, 0.9697, 0.7764, 0.9697, 0.7816, 0.8826, 0.7913, 0.8827, 0.7888, 0.9697, 0.7835, 0.9697, 0.9842, 0.4861, 0.9773, 0.4872, 0.9784, 0.4016, 0.9821, 0.401, 0.5994, 0.7223, 0.5993, 0.7048, 0.5994, 0.7047, 0.5994, 0.7232, 0.1246, 0.01112, 0.1069, 0.00649, 0.1088, 0.001563, 0.1117, 0.002138, 0.5901, 0.7621, 0.5997, 0.7507, 0.5985, 0.7852, 0.5975, 0.7846, 0.9562, 0.803, 0.9556, 0.7788, 0.9569, 0.7795, 0.9595, 0.8054, 0.08189, 0.1135, 0.09285, 0.1432, 0.1046, 0.1931, 0.03326, 0.1686, 0.7902, 0.7497, 0.7493, 0.7187, 0.749, 0.7006, 0.7855, 0.7232, 0.9942, 0.7338, 0.995, 0.7797, 0.9775, 0.7592, 0.9877, 0.726, 0.8155, 0.3221, 0.7898, 0.3518, 0.7755, 0.3137, 0.8034, 0.2974, 0.8373, 0.6211, 0.8046, 0.6933, 0.7863, 0.6135, 0.7533, 0.5239, 0.8959, 0.2964, 0.8684, 0.2804, 0.8553, 0.2112, 0.8996, 0.2294, 0.8684, 0.2804, 0.8504, 0.3154, 0.8486, 0.2932, 0.8553, 0.2112, 0.8034, 0.2974, 0.7755, 0.3137, 0.787, 0.252, 0.805, 0.3001, 0.7343, 0.6036, 0.7533, 0.5239, 0.7863, 0.6135, 0.764, 0.6744, 0.805, 0.3001, 0.787, 0.252, 0.7864, 0.2507, 0.8404, 0.2641, 0.03326, 0.1686, 0.1046, 0.1931, 0.01339, 0.1891, 0.02206, 0.17, 0.8313, 0.1959, 0.7738, 0.2347, 0.7446, 0.2, 0.7343, 0.1546, 0.968, 0.04112, 0.9672, 0.05194, 0.9546, 0.004782, 0.9639, 0.03886, 0.7323, 0.7319, 0.7327, 0.7325, 0.7327, 0.7398, 0.7293, 0.7377, 0.7907, 0.7502, 0.8015, 0.7606, 0.7582, 0.761, 0.7495, 0.7209, 0.7321, 0.7319, 0.7322, 0.7318, 0.7293, 0.7277, 0.7322, 0.7203, 0.1457, 0.1713, 0.2121, 0.1829, 0.1786, 0.1858, 0.1391, 0.1754, 0.5497, 0.7972, 0.5619, 0.7587, 0.5781, 0.7753, 0.5886, 0.8118, 0.123, 0.1804, 0.1199, 0.1831, 0.114, 0.1372, 0.1244, 0.1349, 0.1244, 0.1349, 0.114, 0.1372, 0.08256, 0.07264, 0.0825, 0.07259, 0.5901, 0.7021, 0.5901, 0.7372, 0.5781, 0.7753, 0.5732, 0.7579, 0.8273, 0.7436, 0.8273, 0.8147, 0.8015, 0.7606, 0.7907, 0.7502, 0.1887, 0.2643, 0.2387, 0.2785, 0.2325, 0.2881, 0.1881, 0.2688, 0.4036, 0.7355, 0.3943, 0.826, 0.3621, 0.8258, 0.3989, 0.7248, 0.1725, 0.1941, 0.1648, 0.2014, 0.1199, 0.1831, 0.123, 0.1804, 0.1725, 0.1941, 0.1524, 0.254, 0.1559, 0.2549, 0.1648, 0.2014, 0.1801, 0.1869, 0.1489, 0.2532, 0.1524, 0.254, 0.1725, 0.1941, 0.1801, 0.1869, 0.1725, 0.1941, 0.123, 0.1804, 0.1261, 0.1777, 0.4084, 0.7462, 0.4265, 0.8261, 0.3943, 0.826, 0.4036, 0.7355, 0.1893, 0.2598, 0.245, 0.2689, 0.2387, 0.2785, 0.1887, 0.2643, 0.5901, 0.6669, 0.5901, 0.7021, 0.5732, 0.7579, 0.5682, 0.7405, 0.1348, 0.1327, 0.1244, 0.1349, 0.0825, 0.07259, 0.08243, 0.07253, 0.1261, 0.1777, 0.123, 0.1804, 0.1244, 0.1349, 0.1348, 0.1327, 0.9523, 0.9108, 0.9524, 0.9108, 0.9584, 0.9206, 0.9519, 0.916, 0.1117, 0.002138, 0.1088, 0.001563, 0.1166, 0.0001264, 0.1172, 0.0003729, 0.9672, 0.05194, 0.9324, 0.01944, 0.9494, 0.0007505, 0.9546, 0.004782, 0.8015, 0.7606, 0.7887, 0.8183, 0.7574, 0.7947, 0.7582, 0.761, 0.2121, 0.1829, 0.2438, 0.1884, 0.1975, 0.1907, 0.1786, 0.1858, 0.5619, 0.7587, 0.5677, 0.7403, 0.5732, 0.7579, 0.5781, 0.7753, 0.8273, 0.8147, 0.8273, 0.8486, 0.7887, 0.8183, 0.8015, 0.7606, 0.7582, 0.761, 0.7574, 0.7947, 0.7412, 0.7803, 0.7343, 0.7604, 0.9581, 0.8408, 0.9582, 0.8407, 0.954, 0.8912, 0.9539, 0.8912, 0.9582, 0.8407, 0.9582, 0.8407, 0.9541, 0.8912, 0.954, 0.8912, 0.9284, 0.3947, 0.895, 0.3627, 0.9026, 0.3624, 0.9284, 0.3154, 0.9875, 0.9249, 0.9596, 0.8961, 0.9891, 0.8682, 0.9891, 0.9437, 0.9278, 0.8407, 0.9519, 0.8473, 0.9518, 0.8632, 0.9196, 0.8591, 0.13, 0.08896, 0.08243, 0.07253, 0.1001, 0.02496, 0.1356, 0.0551, 0.9584, 0.8407, 0.9584, 0.8407, 0.9542, 0.8911, 0.9542, 0.8911, 0.899, 0.8698, 0.9196, 0.8591, 0.9087, 0.8877, 0.9061, 0.8874, 0.9202, 0.08198, 0.9204, 0.08152, 0.9261, 0.05907, 0.968, 0.1065, 0.968, 0.1065, 0.9261, 0.05907, 0.9324, 0.01944, 0.9672, 0.05194, 0.9539, 0.8912, 0.954, 0.8912, 0.9534, 0.898, 0.9533, 0.898, 0.9533, 0.898, 0.9534, 0.898, 0.9529, 0.9044, 0.9528, 0.9044, 0.9528, 0.9044, 0.9529, 0.9044, 0.9524, 0.9108, 0.9523, 0.9108, 0.954, 0.8912, 0.9541, 0.8912, 0.9544, 0.8982, 0.9534, 0.898, 0.9534, 0.898, 0.9544, 0.8982, 0.953, 0.9044, 0.9529, 0.9044, 0.9529, 0.9044, 0.953, 0.9044, 0.9525, 0.9108, 0.9524, 0.9108, 0.4534, 0.8261, 0.4462, 0.8995, 0.4534, 0.9162, 0.4018, 0.901, 0.3894, 0.9346, 0.4134, 0.9813, 0.3893, 0.9348, 0.4134, 0.9162, 0.9391, 0.7383, 0.9596, 0.7006, 0.958, 0.7645, 0.9557, 0.7782, 0.8144, 0.3414, 0.822, 0.2665, 0.8304, 0.3037, 0.8194, 0.3601, 0.9791, 0.2053, 0.981, 0.2626, 0.9517, 0.2077, 0.9687, 0.179, 0.9374, 0.7958, 0.9161, 0.7683, 0.9556, 0.7788, 0.9562, 0.803, 0.9196, 0.8591, 0.9518, 0.8632, 0.9519, 0.8832, 0.9087, 0.8877, 0.9087, 0.8877, 0.9519, 0.8832, 0.9516, 0.9151, 0.9182, 0.9094, 0.9182, 0.9094, 0.9516, 0.9151, 0.9513, 0.9441, 0.9409, 0.9475, 0.1356, 0.0551, 0.1001, 0.02496, 0.1024, 0.01856, 0.1296, 0.04367, 0.1296, 0.04367, 0.1024, 0.01856, 0.1047, 0.01252, 0.126, 0.02719, 0.126, 0.02719, 0.1047, 0.01252, 0.1069, 0.00649, 0.1246, 0.01112, 0.9542, 0.8911, 0.9542, 0.8911, 0.9544, 0.8976, 0.9544, 0.8976, 0.9544, 0.8976, 0.9544, 0.8976, 0.9532, 0.9043, 0.9531, 0.9043, 0.9531, 0.9043, 0.9532, 0.9043, 0.9526, 0.9107, 0.9526, 0.9107, 0.953, 0.9044, 0.9531, 0.9043, 0.9526, 0.9107, 0.9525, 0.9108, 0.9544, 0.8982, 0.9544, 0.8976, 0.9531, 0.9043, 0.953, 0.9044, 0.9541, 0.8912, 0.9542, 0.8911, 0.9544, 0.8976, 0.9544, 0.8982, 0.9161, 0.7683, 0.9391, 0.7383, 0.9557, 0.7782, 0.9556, 0.7788, 0.9434, 0.7115, 0.9595, 0.7008, 0.9391, 0.7383, 0.9161, 0.7683, 0.3927, 0.8648, 0.4534, 0.8261, 0.4018, 0.901, 0.3893, 0.9062, 0.9582, 0.8407, 0.9584, 0.8407, 0.9542, 0.8911, 0.9541, 0.8912, 0.763, 0.8826, 0.7639, 0.8844, 0.7639, 0.9736, 0.7343, 0.906, 0.8273, 0.74, 0.8273, 0.7436, 0.7907, 0.7502, 0.7902, 0.7497, 0.5491, 0.7991, 0.5497, 0.7972, 0.5886, 0.8118, 0.5891, 0.8136, 0.1423, 0.1707, 0.1457, 0.1713, 0.1391, 0.1754, 0.1372, 0.1748, 0.7902, 0.7497, 0.7907, 0.7502, 0.7495, 0.7209, 0.7493, 0.7187, 0.9556, 0.7788, 0.9557, 0.7782, 0.9595, 0.7792, 0.9569, 0.7795, 0.7293, 0.7051, 0.7321, 0.702, 0.7327, 0.7027, 0.7327, 0.7203, 0.9525, 0.9108, 0.9526, 0.9107, 0.9521, 0.9148, 0.9521, 0.9158, 0.1199, 0.1831, 0.1134, 0.1887, 0.09214, 0.1418, 0.114, 0.1372, 0.114, 0.1372, 0.09214, 0.1418, 0.08269, 0.07276, 0.08256, 0.07264, 0.5901, 0.7372, 0.5901, 0.8108, 0.5886, 0.8118, 0.5781, 0.7753, 0.1881, 0.2688, 0.2325, 0.2881, 0.2193, 0.3082, 0.1868, 0.2783, 0.3989, 0.7248, 0.3621, 0.8258, 0.2947, 0.8256, 0.3889, 0.7025, 0.1648, 0.2014, 0.1488, 0.2166, 0.1134, 0.1887, 0.1199, 0.1831, 0.1648, 0.2014, 0.1559, 0.2549, 0.1632, 0.2566, 0.1488, 0.2166, 0.102, 0.2499, 0.1194, 0.2716, 0.05362, 0.4004, 0.003071, 0.2774, 0.01339, 0.1891, 0.1046, 0.1931, 0.09346, 0.2365, 0.01145, 0.231, 0.8373, 0.6211, 0.7533, 0.5239, 0.7816, 0.4153, 0.8373, 0.5497, 0.8996, 0.2294, 0.8553, 0.2112, 0.9074, 0.1582, 0.9158, 0.1884, 0.1046, 0.1931, 0.1229, 0.2037, 0.102, 0.2499, 0.09346, 0.2365, 0.09346, 0.2365, 0.102, 0.2499, 0.003071, 0.2774, 0.01145, 0.231, 0.1559, 0.2549, 0.1881, 0.2688, 0.1868, 0.2783, 0.1632, 0.2566, 0.9546, 0.004782, 0.9573, 0.001524, 0.9605, 0.01585, 0.9639, 0.03886, 0.1554, 0.04743, 0.126, 0.02719, 0.1246, 0.01112, 0.1482, 0.01905, 0.167, 0.07832, 0.1296, 0.04367, 0.126, 0.02719, 0.1554, 0.04743, 0.1847, 0.09668, 0.1356, 0.0551, 0.1296, 0.04367, 0.167, 0.07832, 0.9529, 0.8158, 0.9374, 0.7958, 0.9562, 0.803, 0.9567, 0.8206, 0.9777, 0.1637, 0.9791, 0.2053, 0.9687, 0.179, 0.981, 0.1582, 0.8089, 0.3957, 0.8144, 0.3414, 0.8194, 0.3601, 0.8114, 0.401, 0.1957, 0.1116, 0.13, 0.08896, 0.1356, 0.0551, 0.1847, 0.09668, 0.7898, 0.3518, 0.8155, 0.3221, 0.8144, 0.3414, 0.8089, 0.3957, 0.5985, 0.7852, 0.5997, 0.7902, 0.5981, 0.7854, 0.5975, 0.7846, 0.1489, 0.2532, 0.1893, 0.2598, 0.1887, 0.2643, 0.1524, 0.254, 0.1524, 0.254, 0.1887, 0.2643, 0.1881, 0.2688, 0.1559, 0.2549, 0.9494, 0.0007505, 0.9499, 0.0, 0.9573, 0.001524, 0.9546, 0.004782, 0.7279, 0.7324, 0.7279, 0.8783, 0.7246, 0.8914, 0.7067, 0.8325, 0.8046, 0.6933, 0.7827, 0.7006, 0.764, 0.6744, 0.7863, 0.6135, 0.7738, 0.2347, 0.8313, 0.1959, 0.8404, 0.2641, 0.7864, 0.2507, 0.8303, 0.3033, 0.8034, 0.2974, 0.805, 0.3001, 0.8353, 0.2816, 0.9158, 0.308, 0.8959, 0.2964, 0.8996, 0.2294, 0.9091, 0.2479, 0.8486, 0.2968, 0.8155, 0.3221, 0.8034, 0.2974, 0.8303, 0.3033, 0.9936, 0.7006, 0.9942, 0.7338, 0.9877, 0.726, 0.995, 0.7019, 0.9567, 0.8206, 0.9562, 0.803, 0.9595, 0.8054, 0.9592, 0.8239, 0.1482, 0.01905, 0.1246, 0.01112, 0.1117, 0.002138, 0.1174, 0.0, 0.9595, 0.7792, 0.9596, 0.8062, 0.9595, 0.8054, 0.9569, 0.7795, 0.24, 0.1439, 0.179, 0.1374, 0.13, 0.08896, 0.1957, 0.1116, 0.148, 0.2174, 0.1456, 0.1978, 0.1694, 0.2224, 0.1715, 0.2423, 0.8737, 0.8413, 0.8796, 0.8604, 0.8456, 0.8508, 0.8273, 0.8407, 0.2742, 0.1938, 0.1883, 0.1845, 0.179, 0.1374, 0.24, 0.1439, 0.8486, 0.3738, 0.8518, 0.3548, 0.895, 0.3531, 0.895, 0.3805, 0.8586, 0.907, 0.8484, 0.9107, 0.8456, 0.8508, 0.8709, 0.8647, 0.2755, 0.1939, 0.2202, 0.1898, 0.1883, 0.1845, 0.2742, 0.1938, 0.9218, 0.5591, 0.9247, 0.586, 0.9255, 0.6481, 0.9119, 0.6466, 0.1636, 0.2567, 0.1867, 0.2788, 0.148, 0.3104, 0.1217, 0.3122, 0.9429, 0.6993, 0.9209, 0.6993, 0.9255, 0.6481, 0.9354, 0.6491, 0.7309, 0.702, 0.7309, 0.6714, 0.731, 0.6709, 0.731, 0.7019, 0.2839, 0.23, 0.2018, 0.2245, 0.2202, 0.1898, 0.2755, 0.1939, 0.5491, 0.8627, 0.5593, 0.8473, 0.5778, 0.9429, 0.5702, 0.9421, 0.8418, 0.5814, 0.8564, 0.5884, 0.8859, 0.6937, 0.8825, 0.6937, 0.8647, 0.4003, 0.8667, 0.3933, 0.8792, 0.39, 0.8792, 0.397, 0.8377, 0.5684, 0.8522, 0.5753, 0.8564, 0.5884, 0.8418, 0.5814, 0.3219, 0.9544, 0.3048, 0.9608, 0.309, 0.9386, 0.3245, 0.9326, 0.3245, 0.9711, 0.3047, 0.9678, 0.3048, 0.9608, 0.3219, 0.9544, 0.8462, 0.5395, 0.8649, 0.5478, 0.8572, 0.5637, 0.8373, 0.5683, 0.7245, 0.9081, 0.7265, 0.932, 0.6945, 0.9348, 0.703, 0.9146, 0.8373, 0.5683, 0.8572, 0.5637, 0.8522, 0.5753, 0.8377, 0.5684, 0.9202, 0.0539, 0.9202, 0.09772, 0.8601, 0.09016, 0.8673, 0.07451, 0.8486, 0.1095, 0.8565, 0.05172, 0.8601, 0.09016, 0.8503, 0.1118, 0.7028, 0.7012, 0.6675, 0.6531, 0.7203, 0.6591, 0.7292, 0.6729, 0.961, 0.3523, 0.961, 0.3706, 0.9379, 0.3413, 0.9509, 0.3154, 0.8477, 0.4287, 0.8642, 0.4486, 0.8584, 0.5251, 0.8455, 0.5156, 0.8455, 0.5156, 0.8584, 0.5251, 0.8649, 0.5478, 0.8462, 0.5395, 0.8889, 0.401, 0.8888, 0.4306, 0.8642, 0.4486, 0.8477, 0.4287, 0.6783, 0.6356, 0.639, 0.5968, 0.6879, 0.5764, 0.7292, 0.6184, 0.2782, 0.3207, 0.1926, 0.3327, 0.2018, 0.271, 0.2904, 0.2742, 0.2904, 0.6613, 0.3279, 0.6692, 0.3528, 0.7459, 0.3125, 0.7457, 0.2904, 0.2742, 0.2018, 0.271, 0.2018, 0.2245, 0.2839, 0.23, 0.2512, 0.3847, 0.1737, 0.4038, 0.1926, 0.3327, 0.2782, 0.3207, 0.1974, 0.4618, 0.1496, 0.448, 0.1737, 0.4038, 0.2512, 0.3847, 0.3122, 0.5657, 0.3348, 0.5626, 0.3437, 0.6113, 0.3155, 0.591, 0.0175, 0.7743, 0.1092, 0.805, 0.08446, 0.9847, 0.07839, 0.9836, 0.08143, 1.0, 0.08187, 0.9992, 0.08446, 0.9847, 0.09283, 0.9862, 0.4555, 0.3164, 0.3724, 0.3201, 0.3881, 0.17, 0.4522, 0.1766, 0.4522, 0.1766, 0.3881, 0.17, 0.3796, 0.0008454, 0.3793, 0.0, 0.06011, 0.5444, 0.1485, 0.5435, 0.122, 0.6648, 0.0, 0.6466, 0.0, 0.6466, 0.122, 0.6648, 0.1092, 0.805, 0.0175, 0.7743, 0.2704, 0.5423, 0.1485, 0.5435, 0.1496, 0.448, 0.1974, 0.4618, 0.3661, 0.5582, 0.3348, 0.5626, 0.3617, 0.4722, 0.4091, 0.4866, 0.4091, 0.4866, 0.3617, 0.4722, 0.3724, 0.3201, 0.4555, 0.3164, 0.7811, 0.06423, 0.7357, 0.1167, 0.7372, 0.05312, 0.7692, 0.0, 0.8313, 0.1959, 0.7343, 0.1546, 0.7372, 0.05312, 0.7357, 0.1167, 0.8486, 0.1063, 0.8313, 0.1959, 0.7357, 0.1167, 0.7811, 0.06423, 0.7816, 0.4153, 0.7533, 0.5239, 0.7413, 0.4632, 0.7765, 0.401])
me_cube.materials.append(mat_material)
me_cube.use_mirror_vertex_groups = False
me_cube.update()

# ---- objects
ob_cube = bpy.data.objects.new('Cube', me_cube)
ob_light = bpy.data.objects.new('Light', light_light)
ob_camera = bpy.data.objects.new('Camera', cam_camera)

# ---- transforms, parenting, visibility, modifiers, constraints
ob_cube.location = (0.01163, -0.006022, 0.01105)
ob_cube.scale = (0.2734, 0.2734, 0.2734)
ob_cube.lock_rotations_4d = False
ob_cube.empty_display_type = 'ARROWS'
ob_cube.lineart.crease_threshold = 0.0
_m = ob_cube.modifiers.new('Mirror', 'MIRROR')
_m.use_clip = True
ob_light.location = (4.075, 0.9964, 5.897)
ob_light.rotation_euler = (0.6503, 0.05522, 1.866)
ob_light.scale = (0.9969, 0.9969, 0.9969)
ob_light.lock_rotations_4d = False
ob_light.empty_display_type = 'ARROWS'
ob_light.color = (0.0, 0.0, 0.0, 0.0)
ob_light.lineart.crease_threshold = 0.0
ob_camera.location = (7.348, -6.911, 4.954)
ob_camera.rotation_euler = (1.109, 0.0, 0.8149)
ob_camera.scale = (0.9969, 0.9969, 0.9969)
ob_camera.lock_rotations_4d = False
ob_camera.empty_display_type = 'ARROWS'
ob_camera.color = (0.0, 0.0, 0.0, 0.0)
ob_camera.display_type = 'WIRE'
ob_camera.lineart.crease_threshold = 0.0

# ---- collection membership
col_collection.objects.link(ob_cube)
col_collection.objects.link(ob_light)
col_collection.objects.link(ob_camera)

# ---- scene / render settings (as saved in the file)
scene.camera = ob_camera
scene.frame_start = 1; scene.frame_end = 250; scene.frame_set(1)
scene.render.engine = 'BLENDER_EEVEE_NEXT'
scene.cycles.sampling_pattern = 'TABULATED_SOBOL'
scene.cycles.use_light_tree = False
scene.view_settings.view_transform = 'Filmic'
bpy.context.view_layer.update()
